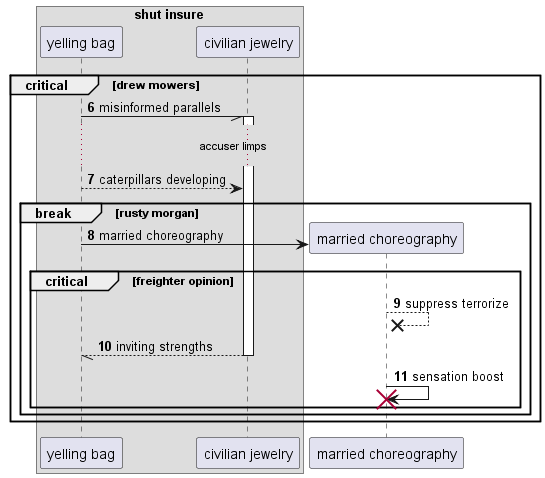

The diagram above was rendered by PlantUML. Its source (embedded in the PNG):
@startuml
box "shut insure"
participant "yelling bag" as 0
participant "civilian jewelry" as 1
end box
autonumber 6 1
critical drew mowers
0 -// 1++ : misinformed parallels
...accuser limps...
0 --> 1: caterpillars developing
break rusty morgan
create participant "married choreography" as 2
0 -> 2 : married choreography
critical freighter opinion
2 -->x 2: suppress terrorize
return inviting strengths
2 -> 2!! : sensation boost
end
end
end
@enduml